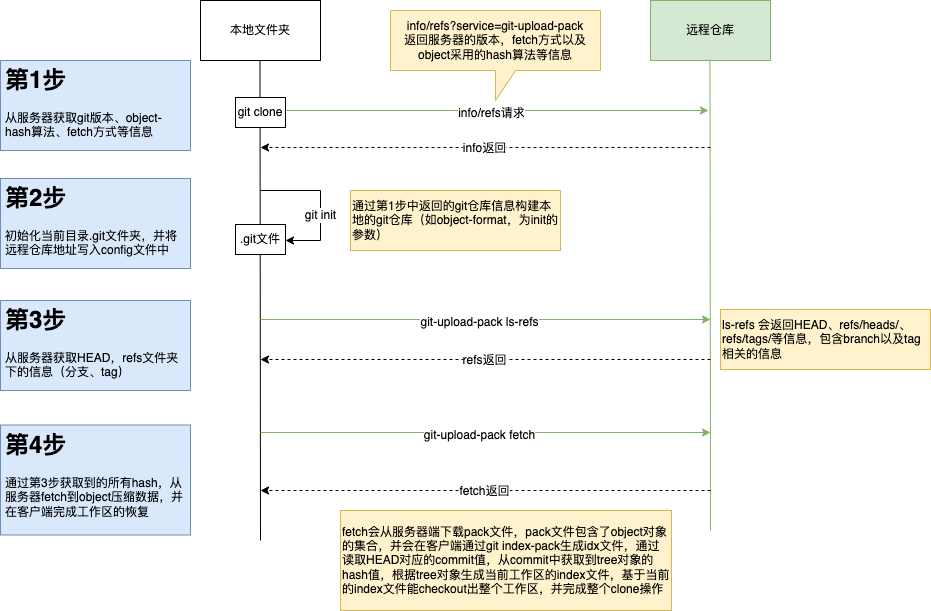

The diagram above was exported from draw.io. Its source (the exported page's mxGraphModel, read from the mxfile embedded in the PNG):
<mxGraphModel dx="1773" dy="536" grid="1" gridSize="10" guides="1" tooltips="1" connect="1" arrows="1" fold="1" page="1" pageScale="1" pageWidth="827" pageHeight="1169" math="0" shadow="0">
  <root>
    <mxCell id="0" />
    <mxCell id="1" parent="0" />
    <mxCell id="n3twsitCoD2v3ThDSTjB-4" value="远程仓库" style="rounded=0;whiteSpace=wrap;html=1;fillColor=#d5e8d4;strokeColor=#82b366;" parent="1" vertex="1">
      <mxGeometry x="550" y="160" width="120" height="60" as="geometry" />
    </mxCell>
    <mxCell id="n3twsitCoD2v3ThDSTjB-12" value="" style="endArrow=none;html=1;rounded=0;entryX=0.5;entryY=1;entryDx=0;entryDy=0;fillColor=#d5e8d4;strokeColor=#82b366;" parent="1" edge="1">
      <mxGeometry width="50" height="50" relative="1" as="geometry">
        <mxPoint x="610" y="690" as="sourcePoint" />
        <mxPoint x="609.5" y="220" as="targetPoint" />
      </mxGeometry>
    </mxCell>
    <mxCell id="n3twsitCoD2v3ThDSTjB-30" value="本地文件夹" style="rounded=0;whiteSpace=wrap;html=1;" parent="1" vertex="1">
      <mxGeometry x="100" y="160" width="120" height="60" as="geometry" />
    </mxCell>
    <mxCell id="n3twsitCoD2v3ThDSTjB-31" value="" style="endArrow=none;html=1;rounded=0;entryX=0.5;entryY=1;entryDx=0;entryDy=0;" parent="1" edge="1">
      <mxGeometry width="50" height="50" relative="1" as="geometry">
        <mxPoint x="160" y="700" as="sourcePoint" />
        <mxPoint x="159.5" y="220" as="targetPoint" />
      </mxGeometry>
    </mxCell>
    <mxCell id="n3twsitCoD2v3ThDSTjB-32" value="git clone" style="rounded=0;whiteSpace=wrap;html=1;labelBackgroundColor=none;" parent="1" vertex="1">
      <mxGeometry x="135" y="257" width="50" height="30" as="geometry" />
    </mxCell>
    <mxCell id="n3twsitCoD2v3ThDSTjB-35" value=".git文件" style="rounded=0;whiteSpace=wrap;html=1;labelBackgroundColor=none;" parent="1" vertex="1">
      <mxGeometry x="135" y="384" width="50" height="30" as="geometry" />
    </mxCell>
    <mxCell id="n3twsitCoD2v3ThDSTjB-37" value="&lt;h1&gt;第2步&lt;/h1&gt;&lt;p&gt;初始化当前目录.git文件夹，并将远程仓库地址写入config文件中&lt;/p&gt;" style="text;html=1;spacing=5;spacingTop=-20;whiteSpace=wrap;overflow=hidden;rounded=0;labelBackgroundColor=none;strokeColor=#6c8ebf;fillColor=#dae8fc;" parent="1" vertex="1">
      <mxGeometry x="-100" y="338" width="190" height="90" as="geometry" />
    </mxCell>
    <mxCell id="n3twsitCoD2v3ThDSTjB-38" value="" style="endArrow=classic;html=1;rounded=0;startSize=6;fillColor=#d5e8d4;strokeColor=#82b366;" parent="1" edge="1">
      <mxGeometry width="50" height="50" relative="1" as="geometry">
        <mxPoint x="186" y="270" as="sourcePoint" />
        <mxPoint x="608" y="270" as="targetPoint" />
      </mxGeometry>
    </mxCell>
    <mxCell id="n3twsitCoD2v3ThDSTjB-39" value="info/refs请求" style="edgeLabel;html=1;align=center;verticalAlign=middle;resizable=0;points=[];" parent="n3twsitCoD2v3ThDSTjB-38" vertex="1" connectable="0">
      <mxGeometry x="0.0511" y="-2" relative="1" as="geometry">
        <mxPoint x="-18" as="offset" />
      </mxGeometry>
    </mxCell>
    <mxCell id="n3twsitCoD2v3ThDSTjB-40" value="info/refs?service=git-upload-pack&lt;br&gt;返回服务器的版本，fetch方式以及object采用的hash算法等信息" style="shape=callout;whiteSpace=wrap;html=1;perimeter=calloutPerimeter;labelBackgroundColor=none;strokeColor=#d6b656;base=20;fillColor=#fff2cc;" parent="1" vertex="1">
      <mxGeometry x="290" y="170" width="210" height="90" as="geometry" />
    </mxCell>
    <mxCell id="n3twsitCoD2v3ThDSTjB-41" value="" style="endArrow=classic;html=1;rounded=0;startSize=6;dashed=1;" parent="1" edge="1">
      <mxGeometry width="50" height="50" relative="1" as="geometry">
        <mxPoint x="610" y="307" as="sourcePoint" />
        <mxPoint x="160" y="307" as="targetPoint" />
      </mxGeometry>
    </mxCell>
    <mxCell id="n3twsitCoD2v3ThDSTjB-42" value="info返回" style="edgeLabel;html=1;align=center;verticalAlign=middle;resizable=0;points=[];" parent="n3twsitCoD2v3ThDSTjB-41" vertex="1" connectable="0">
      <mxGeometry x="0.0111" relative="1" as="geometry">
        <mxPoint as="offset" />
      </mxGeometry>
    </mxCell>
    <mxCell id="n3twsitCoD2v3ThDSTjB-43" value="" style="endArrow=classic;html=1;rounded=0;startSize=6;fillColor=#d5e8d4;strokeColor=#82b366;" parent="1" edge="1">
      <mxGeometry width="50" height="50" relative="1" as="geometry">
        <mxPoint x="160" y="479" as="sourcePoint" />
        <mxPoint x="610" y="479" as="targetPoint" />
      </mxGeometry>
    </mxCell>
    <mxCell id="n3twsitCoD2v3ThDSTjB-44" value="git-upload-pack ls-refs" style="edgeLabel;html=1;align=center;verticalAlign=middle;resizable=0;points=[];" parent="n3twsitCoD2v3ThDSTjB-43" vertex="1" connectable="0">
      <mxGeometry x="0.0511" y="-2" relative="1" as="geometry">
        <mxPoint x="-18" as="offset" />
      </mxGeometry>
    </mxCell>
    <mxCell id="n3twsitCoD2v3ThDSTjB-45" value="" style="endArrow=classic;html=1;rounded=0;startSize=6;dashed=1;" parent="1" edge="1">
      <mxGeometry width="50" height="50" relative="1" as="geometry">
        <mxPoint x="610" y="519" as="sourcePoint" />
        <mxPoint x="160" y="519" as="targetPoint" />
      </mxGeometry>
    </mxCell>
    <mxCell id="n3twsitCoD2v3ThDSTjB-46" value="refs返回" style="edgeLabel;html=1;align=center;verticalAlign=middle;resizable=0;points=[];" parent="n3twsitCoD2v3ThDSTjB-45" vertex="1" connectable="0">
      <mxGeometry x="0.0111" relative="1" as="geometry">
        <mxPoint as="offset" />
      </mxGeometry>
    </mxCell>
    <mxCell id="n3twsitCoD2v3ThDSTjB-48" value="ls-refs 会返回HEAD、refs/heads/、refs/tags/等信息，包含branch以及tag相关的信息" style="rounded=0;whiteSpace=wrap;html=1;labelBackgroundColor=none;strokeColor=#d6b656;fillColor=#fff2cc;align=left;" parent="1" vertex="1">
      <mxGeometry x="620" y="469" width="210" height="60" as="geometry" />
    </mxCell>
    <mxCell id="n3twsitCoD2v3ThDSTjB-49" value="" style="endArrow=classic;html=1;rounded=0;startSize=6;fillColor=#d5e8d4;strokeColor=#82b366;" parent="1" edge="1">
      <mxGeometry width="50" height="50" relative="1" as="geometry">
        <mxPoint x="160" y="592" as="sourcePoint" />
        <mxPoint x="610" y="592" as="targetPoint" />
      </mxGeometry>
    </mxCell>
    <mxCell id="n3twsitCoD2v3ThDSTjB-50" value="git-upload-pack fetch" style="edgeLabel;html=1;align=center;verticalAlign=middle;resizable=0;points=[];" parent="n3twsitCoD2v3ThDSTjB-49" vertex="1" connectable="0">
      <mxGeometry x="0.0511" y="-2" relative="1" as="geometry">
        <mxPoint x="-18" as="offset" />
      </mxGeometry>
    </mxCell>
    <mxCell id="n3twsitCoD2v3ThDSTjB-53" value="&lt;h1&gt;第3步&lt;/h1&gt;&lt;p&gt;从服务器获取HEAD，refs文件夹下的信息（分支、tag）&lt;/p&gt;" style="text;html=1;spacing=5;spacingTop=-20;whiteSpace=wrap;overflow=hidden;rounded=0;labelBackgroundColor=none;strokeColor=#6c8ebf;fillColor=#dae8fc;" parent="1" vertex="1">
      <mxGeometry x="-100" y="460" width="190" height="90" as="geometry" />
    </mxCell>
    <mxCell id="n3twsitCoD2v3ThDSTjB-54" value="&lt;h1&gt;第4步&lt;/h1&gt;&lt;p&gt;通过第3步获取到的所有hash，从服务器fetch到object压缩数据，并在客户端完成工作区的恢复&lt;/p&gt;" style="text;html=1;spacing=5;spacingTop=-20;whiteSpace=wrap;overflow=hidden;rounded=0;labelBackgroundColor=none;strokeColor=#6c8ebf;fillColor=#dae8fc;" parent="1" vertex="1">
      <mxGeometry x="-100" y="584.5" width="190" height="110" as="geometry" />
    </mxCell>
    <mxCell id="n3twsitCoD2v3ThDSTjB-55" value="" style="endArrow=classic;html=1;rounded=0;startSize=6;dashed=1;" parent="1" edge="1">
      <mxGeometry width="50" height="50" relative="1" as="geometry">
        <mxPoint x="610" y="650" as="sourcePoint" />
        <mxPoint x="160" y="650" as="targetPoint" />
      </mxGeometry>
    </mxCell>
    <mxCell id="n3twsitCoD2v3ThDSTjB-56" value="fetch返回" style="edgeLabel;html=1;align=center;verticalAlign=middle;resizable=0;points=[];" parent="n3twsitCoD2v3ThDSTjB-55" vertex="1" connectable="0">
      <mxGeometry x="0.0111" relative="1" as="geometry">
        <mxPoint as="offset" />
      </mxGeometry>
    </mxCell>
    <mxCell id="n3twsitCoD2v3ThDSTjB-57" value="fetch会从服务器端下载pack文件，pack文件包含了object对象的集合，并会在客户端通过git index-pack生成idx文件，通过读取HEAD对应的commit值，从commit中获取到tree对象的hash值，根据tree对象生成当前工作区的index文件，基于当前的index文件能checkout出整个工作区，并完成整个clone操作" style="rounded=0;whiteSpace=wrap;html=1;labelBackgroundColor=none;strokeColor=#d6b656;fillColor=#fff2cc;align=left;" parent="1" vertex="1">
      <mxGeometry x="240" y="670" width="331" height="100" as="geometry" />
    </mxCell>
    <mxCell id="n3twsitCoD2v3ThDSTjB-58" value="&lt;h1&gt;第1步&lt;/h1&gt;&lt;p&gt;从服务器获取git版本、object-hash算法、fetch方式等信息&lt;/p&gt;" style="text;html=1;spacing=5;spacingTop=-20;whiteSpace=wrap;overflow=hidden;rounded=0;labelBackgroundColor=none;strokeColor=#6c8ebf;fillColor=#dae8fc;" parent="1" vertex="1">
      <mxGeometry x="-100" y="220" width="190" height="90" as="geometry" />
    </mxCell>
    <mxCell id="n3twsitCoD2v3ThDSTjB-59" value="" style="endArrow=classic;html=1;rounded=0;startSize=6;edgeStyle=orthogonalEdgeStyle;" parent="1" target="n3twsitCoD2v3ThDSTjB-35" edge="1">
      <mxGeometry width="50" height="50" relative="1" as="geometry">
        <mxPoint x="160" y="350" as="sourcePoint" />
        <mxPoint x="320" y="410" as="targetPoint" />
        <Array as="points">
          <mxPoint x="220" y="350" />
          <mxPoint x="220" y="400" />
        </Array>
      </mxGeometry>
    </mxCell>
    <mxCell id="n3twsitCoD2v3ThDSTjB-60" value="git init" style="edgeLabel;html=1;align=center;verticalAlign=middle;resizable=0;points=[];" parent="n3twsitCoD2v3ThDSTjB-59" vertex="1" connectable="0">
      <mxGeometry x="0.1517" y="-1" relative="1" as="geometry">
        <mxPoint y="1" as="offset" />
      </mxGeometry>
    </mxCell>
    <mxCell id="n3twsitCoD2v3ThDSTjB-61" value="通过第1步中返回的git仓库信息构建本地的git仓库（如object-format，为init的参数）" style="rounded=0;whiteSpace=wrap;html=1;labelBackgroundColor=none;strokeColor=#d6b656;fillColor=#fff2cc;align=left;" parent="1" vertex="1">
      <mxGeometry x="250" y="350" width="210" height="60" as="geometry" />
    </mxCell>
  </root>
</mxGraphModel>